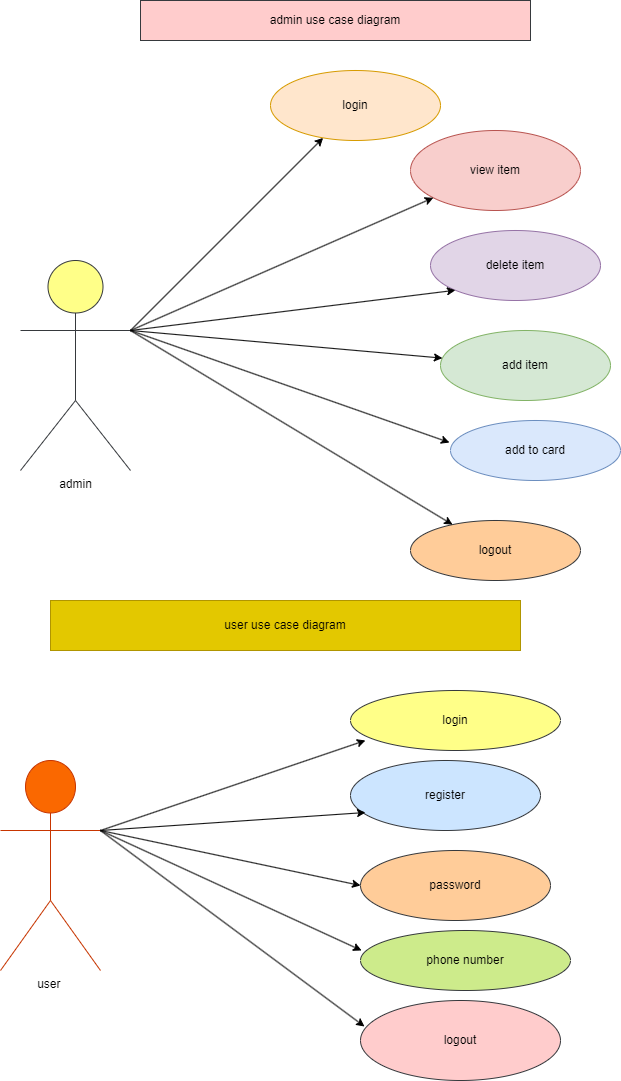

The diagram above was exported from draw.io. Its source (the exported page's mxGraphModel, read from the mxfile embedded in the PNG):
<mxGraphModel dx="880" dy="468" grid="1" gridSize="10" guides="1" tooltips="1" connect="1" arrows="1" fold="1" page="1" pageScale="1" pageWidth="850" pageHeight="1100" math="0" shadow="0">
  <root>
    <mxCell id="0" />
    <mxCell id="1" parent="0" />
    <mxCell id="nRYSLNrZxkfiGRikrlqJ-1" value="admin" style="shape=umlActor;verticalLabelPosition=bottom;verticalAlign=top;html=1;outlineConnect=0;fillColor=#ffff88;strokeColor=#36393d;" vertex="1" parent="1">
      <mxGeometry x="60" y="280" width="110" height="210" as="geometry" />
    </mxCell>
    <mxCell id="nRYSLNrZxkfiGRikrlqJ-2" value="" style="endArrow=classic;html=1;rounded=0;exitX=1;exitY=0.3333333333333333;exitDx=0;exitDy=0;exitPerimeter=0;" edge="1" parent="1" source="nRYSLNrZxkfiGRikrlqJ-1" target="nRYSLNrZxkfiGRikrlqJ-3">
      <mxGeometry width="50" height="50" relative="1" as="geometry">
        <mxPoint x="400" y="270" as="sourcePoint" />
        <mxPoint x="410" y="120" as="targetPoint" />
      </mxGeometry>
    </mxCell>
    <mxCell id="nRYSLNrZxkfiGRikrlqJ-3" value="login" style="ellipse;whiteSpace=wrap;html=1;fillColor=#ffe6cc;strokeColor=#d79b00;" vertex="1" parent="1">
      <mxGeometry x="310" y="90" width="170" height="70" as="geometry" />
    </mxCell>
    <mxCell id="nRYSLNrZxkfiGRikrlqJ-4" value="view item" style="ellipse;whiteSpace=wrap;html=1;fillColor=#f8cecc;strokeColor=#b85450;" vertex="1" parent="1">
      <mxGeometry x="450" y="150" width="170" height="80" as="geometry" />
    </mxCell>
    <mxCell id="nRYSLNrZxkfiGRikrlqJ-5" value="delete item" style="ellipse;whiteSpace=wrap;html=1;fillColor=#e1d5e7;strokeColor=#9673a6;" vertex="1" parent="1">
      <mxGeometry x="470" y="250" width="170" height="70" as="geometry" />
    </mxCell>
    <mxCell id="nRYSLNrZxkfiGRikrlqJ-6" value="add item" style="ellipse;whiteSpace=wrap;html=1;fillColor=#d5e8d4;strokeColor=#82b366;" vertex="1" parent="1">
      <mxGeometry x="480" y="350" width="170" height="70" as="geometry" />
    </mxCell>
    <mxCell id="nRYSLNrZxkfiGRikrlqJ-7" value="add to card" style="ellipse;whiteSpace=wrap;html=1;fillColor=#dae8fc;strokeColor=#6c8ebf;" vertex="1" parent="1">
      <mxGeometry x="490" y="440" width="170" height="60" as="geometry" />
    </mxCell>
    <mxCell id="nRYSLNrZxkfiGRikrlqJ-8" value="logout" style="ellipse;whiteSpace=wrap;html=1;fillColor=#ffcc99;strokeColor=#36393d;" vertex="1" parent="1">
      <mxGeometry x="450" y="540" width="170" height="60" as="geometry" />
    </mxCell>
    <mxCell id="nRYSLNrZxkfiGRikrlqJ-10" value="" style="endArrow=classic;html=1;rounded=0;exitX=1;exitY=0.3333333333333333;exitDx=0;exitDy=0;exitPerimeter=0;" edge="1" parent="1" source="nRYSLNrZxkfiGRikrlqJ-1" target="nRYSLNrZxkfiGRikrlqJ-4">
      <mxGeometry width="50" height="50" relative="1" as="geometry">
        <mxPoint x="400" y="270" as="sourcePoint" />
        <mxPoint x="450" y="220" as="targetPoint" />
      </mxGeometry>
    </mxCell>
    <mxCell id="nRYSLNrZxkfiGRikrlqJ-11" value="" style="endArrow=classic;html=1;rounded=0;exitX=1;exitY=0.3333333333333333;exitDx=0;exitDy=0;exitPerimeter=0;entryX=0;entryY=1;entryDx=0;entryDy=0;" edge="1" parent="1" source="nRYSLNrZxkfiGRikrlqJ-1" target="nRYSLNrZxkfiGRikrlqJ-5">
      <mxGeometry width="50" height="50" relative="1" as="geometry">
        <mxPoint x="400" y="270" as="sourcePoint" />
        <mxPoint x="450" y="220" as="targetPoint" />
      </mxGeometry>
    </mxCell>
    <mxCell id="nRYSLNrZxkfiGRikrlqJ-12" value="" style="endArrow=classic;html=1;rounded=0;exitX=1;exitY=0.3333333333333333;exitDx=0;exitDy=0;exitPerimeter=0;" edge="1" parent="1" source="nRYSLNrZxkfiGRikrlqJ-1" target="nRYSLNrZxkfiGRikrlqJ-6">
      <mxGeometry width="50" height="50" relative="1" as="geometry">
        <mxPoint x="400" y="270" as="sourcePoint" />
        <mxPoint x="450" y="220" as="targetPoint" />
      </mxGeometry>
    </mxCell>
    <mxCell id="nRYSLNrZxkfiGRikrlqJ-13" value="" style="endArrow=classic;html=1;rounded=0;exitX=1;exitY=0.3333333333333333;exitDx=0;exitDy=0;exitPerimeter=0;entryX=-0.006;entryY=0.367;entryDx=0;entryDy=0;entryPerimeter=0;" edge="1" parent="1" source="nRYSLNrZxkfiGRikrlqJ-1" target="nRYSLNrZxkfiGRikrlqJ-7">
      <mxGeometry width="50" height="50" relative="1" as="geometry">
        <mxPoint x="400" y="270" as="sourcePoint" />
        <mxPoint x="450" y="220" as="targetPoint" />
      </mxGeometry>
    </mxCell>
    <mxCell id="nRYSLNrZxkfiGRikrlqJ-14" value="" style="endArrow=classic;html=1;rounded=0;exitX=1;exitY=0.3333333333333333;exitDx=0;exitDy=0;exitPerimeter=0;" edge="1" parent="1" source="nRYSLNrZxkfiGRikrlqJ-1" target="nRYSLNrZxkfiGRikrlqJ-8">
      <mxGeometry width="50" height="50" relative="1" as="geometry">
        <mxPoint x="400" y="270" as="sourcePoint" />
        <mxPoint x="450" y="220" as="targetPoint" />
      </mxGeometry>
    </mxCell>
    <mxCell id="nRYSLNrZxkfiGRikrlqJ-15" value="admin use case diagram" style="rounded=0;whiteSpace=wrap;html=1;fillColor=#ffcccc;strokeColor=#36393d;" vertex="1" parent="1">
      <mxGeometry x="180" y="20" width="390" height="40" as="geometry" />
    </mxCell>
    <mxCell id="nRYSLNrZxkfiGRikrlqJ-16" value="login" style="ellipse;whiteSpace=wrap;html=1;fillColor=#ffff88;strokeColor=#36393d;" vertex="1" parent="1">
      <mxGeometry x="390" y="710" width="210" height="60" as="geometry" />
    </mxCell>
    <mxCell id="nRYSLNrZxkfiGRikrlqJ-17" value="register" style="ellipse;whiteSpace=wrap;html=1;fillColor=#cce5ff;strokeColor=#36393d;" vertex="1" parent="1">
      <mxGeometry x="390" y="780" width="190" height="70" as="geometry" />
    </mxCell>
    <mxCell id="nRYSLNrZxkfiGRikrlqJ-18" value="password" style="ellipse;whiteSpace=wrap;html=1;fillColor=#ffcc99;strokeColor=#36393d;" vertex="1" parent="1">
      <mxGeometry x="400" y="870" width="190" height="70" as="geometry" />
    </mxCell>
    <mxCell id="nRYSLNrZxkfiGRikrlqJ-19" value="phone number" style="ellipse;whiteSpace=wrap;html=1;fillColor=#cdeb8b;strokeColor=#36393d;" vertex="1" parent="1">
      <mxGeometry x="400" y="950" width="210" height="60" as="geometry" />
    </mxCell>
    <mxCell id="nRYSLNrZxkfiGRikrlqJ-20" value="logout" style="ellipse;whiteSpace=wrap;html=1;fillColor=#ffcccc;strokeColor=#36393d;" vertex="1" parent="1">
      <mxGeometry x="400" y="1020" width="200" height="80" as="geometry" />
    </mxCell>
    <mxCell id="nRYSLNrZxkfiGRikrlqJ-21" value="user&amp;nbsp;" style="shape=umlActor;verticalLabelPosition=bottom;verticalAlign=top;html=1;outlineConnect=0;fillColor=#fa6800;fontColor=#000000;strokeColor=#C73500;" vertex="1" parent="1">
      <mxGeometry x="40" y="780" width="100" height="210" as="geometry" />
    </mxCell>
    <mxCell id="nRYSLNrZxkfiGRikrlqJ-22" value="" style="endArrow=classic;html=1;rounded=0;exitX=1;exitY=0.3333333333333333;exitDx=0;exitDy=0;exitPerimeter=0;entryX=0.071;entryY=0.833;entryDx=0;entryDy=0;entryPerimeter=0;" edge="1" parent="1" source="nRYSLNrZxkfiGRikrlqJ-21" target="nRYSLNrZxkfiGRikrlqJ-16">
      <mxGeometry width="50" height="50" relative="1" as="geometry">
        <mxPoint x="400" y="970" as="sourcePoint" />
        <mxPoint x="450" y="920" as="targetPoint" />
      </mxGeometry>
    </mxCell>
    <mxCell id="nRYSLNrZxkfiGRikrlqJ-23" value="" style="endArrow=classic;html=1;rounded=0;exitX=1;exitY=0.3333333333333333;exitDx=0;exitDy=0;exitPerimeter=0;entryX=0.079;entryY=0.743;entryDx=0;entryDy=0;entryPerimeter=0;" edge="1" parent="1" source="nRYSLNrZxkfiGRikrlqJ-21" target="nRYSLNrZxkfiGRikrlqJ-17">
      <mxGeometry width="50" height="50" relative="1" as="geometry">
        <mxPoint x="400" y="970" as="sourcePoint" />
        <mxPoint x="450" y="920" as="targetPoint" />
      </mxGeometry>
    </mxCell>
    <mxCell id="nRYSLNrZxkfiGRikrlqJ-24" value="" style="endArrow=classic;html=1;rounded=0;exitX=1;exitY=0.3333333333333333;exitDx=0;exitDy=0;exitPerimeter=0;entryX=0;entryY=0.5;entryDx=0;entryDy=0;" edge="1" parent="1" source="nRYSLNrZxkfiGRikrlqJ-21" target="nRYSLNrZxkfiGRikrlqJ-18">
      <mxGeometry width="50" height="50" relative="1" as="geometry">
        <mxPoint x="400" y="970" as="sourcePoint" />
        <mxPoint x="450" y="920" as="targetPoint" />
      </mxGeometry>
    </mxCell>
    <mxCell id="nRYSLNrZxkfiGRikrlqJ-25" value="" style="endArrow=classic;html=1;rounded=0;exitX=1;exitY=0.3333333333333333;exitDx=0;exitDy=0;exitPerimeter=0;entryX=0.005;entryY=0.333;entryDx=0;entryDy=0;entryPerimeter=0;" edge="1" parent="1" source="nRYSLNrZxkfiGRikrlqJ-21" target="nRYSLNrZxkfiGRikrlqJ-19">
      <mxGeometry width="50" height="50" relative="1" as="geometry">
        <mxPoint x="400" y="970" as="sourcePoint" />
        <mxPoint x="450" y="920" as="targetPoint" />
      </mxGeometry>
    </mxCell>
    <mxCell id="nRYSLNrZxkfiGRikrlqJ-26" value="" style="endArrow=classic;html=1;rounded=0;exitX=1;exitY=0.3333333333333333;exitDx=0;exitDy=0;exitPerimeter=0;entryX=0.02;entryY=0.325;entryDx=0;entryDy=0;entryPerimeter=0;" edge="1" parent="1" source="nRYSLNrZxkfiGRikrlqJ-21" target="nRYSLNrZxkfiGRikrlqJ-20">
      <mxGeometry width="50" height="50" relative="1" as="geometry">
        <mxPoint x="400" y="970" as="sourcePoint" />
        <mxPoint x="450" y="920" as="targetPoint" />
      </mxGeometry>
    </mxCell>
    <mxCell id="nRYSLNrZxkfiGRikrlqJ-28" value="user use case diagram" style="rounded=0;whiteSpace=wrap;html=1;fillColor=#e3c800;fontColor=#000000;strokeColor=#B09500;" vertex="1" parent="1">
      <mxGeometry x="90" y="620" width="470" height="50" as="geometry" />
    </mxCell>
  </root>
</mxGraphModel>